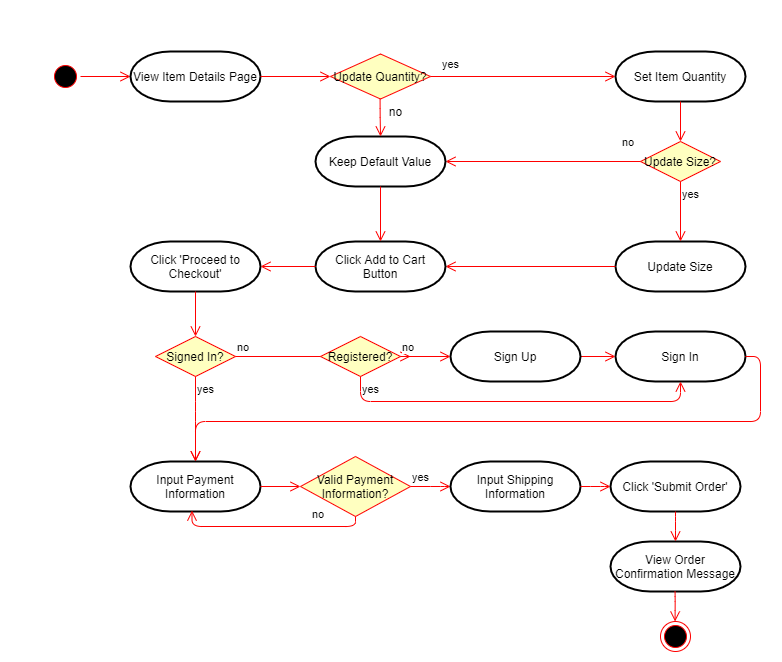

The diagram above was exported from draw.io. Its source (the exported page's mxGraphModel, read from the mxfile embedded in the PNG):
<mxGraphModel dx="1730" dy="832" grid="1" gridSize="10" guides="1" tooltips="1" connect="1" arrows="1" fold="1" page="1" pageScale="1" pageWidth="850" pageHeight="1100" math="0" shadow="0">
  <root>
    <mxCell id="0" />
    <mxCell id="1" parent="0" />
    <mxCell id="vmsENtTec6D94LGc3LQ2-3" value="Click 'Proceed to Checkout'" style="strokeWidth=2;html=1;shape=mxgraph.flowchart.terminator;whiteSpace=wrap;rounded=1;shadow=0;glass=0;sketch=0;" vertex="1" parent="1">
      <mxGeometry x="120" y="210" width="130" height="50" as="geometry" />
    </mxCell>
    <mxCell id="vmsENtTec6D94LGc3LQ2-4" value="" style="edgeStyle=orthogonalEdgeStyle;html=1;verticalAlign=bottom;endArrow=open;endSize=8;strokeColor=#ff0000;exitX=0.5;exitY=1;exitDx=0;exitDy=0;exitPerimeter=0;entryX=0.5;entryY=0;entryDx=0;entryDy=0;" edge="1" parent="1" source="vmsENtTec6D94LGc3LQ2-3" target="vmsENtTec6D94LGc3LQ2-21">
      <mxGeometry relative="1" as="geometry">
        <mxPoint x="280" y="425" as="targetPoint" />
        <mxPoint x="80" y="435" as="sourcePoint" />
      </mxGeometry>
    </mxCell>
    <mxCell id="vmsENtTec6D94LGc3LQ2-21" value="Signed In?" style="rhombus;whiteSpace=wrap;html=1;fillColor=#ffffc0;strokeColor=#ff0000;" vertex="1" parent="1">
      <mxGeometry x="145" y="305" width="80" height="40" as="geometry" />
    </mxCell>
    <mxCell id="vmsENtTec6D94LGc3LQ2-22" value="no" style="edgeStyle=orthogonalEdgeStyle;html=1;align=left;verticalAlign=bottom;endArrow=open;endSize=8;strokeColor=#ff0000;" edge="1" source="vmsENtTec6D94LGc3LQ2-21" parent="1">
      <mxGeometry x="-1" relative="1" as="geometry">
        <mxPoint x="400" y="325" as="targetPoint" />
        <Array as="points">
          <mxPoint x="390" y="325" />
          <mxPoint x="390" y="325" />
        </Array>
      </mxGeometry>
    </mxCell>
    <mxCell id="vmsENtTec6D94LGc3LQ2-23" value="yes" style="edgeStyle=orthogonalEdgeStyle;html=1;align=left;verticalAlign=top;endArrow=open;endSize=8;strokeColor=#ff0000;exitX=0.5;exitY=1;exitDx=0;exitDy=0;entryX=0.5;entryY=0;entryDx=0;entryDy=0;entryPerimeter=0;" edge="1" source="vmsENtTec6D94LGc3LQ2-21" parent="1" target="vmsENtTec6D94LGc3LQ2-29">
      <mxGeometry x="-1" relative="1" as="geometry">
        <mxPoint x="360" y="400" as="targetPoint" />
        <Array as="points">
          <mxPoint x="185" y="380" />
          <mxPoint x="185" y="380" />
        </Array>
      </mxGeometry>
    </mxCell>
    <mxCell id="vmsENtTec6D94LGc3LQ2-24" value="Registered?" style="rhombus;whiteSpace=wrap;html=1;fillColor=#ffffc0;strokeColor=#ff0000;" vertex="1" parent="1">
      <mxGeometry x="310" y="305" width="80" height="40" as="geometry" />
    </mxCell>
    <mxCell id="vmsENtTec6D94LGc3LQ2-25" value="" style="edgeStyle=orthogonalEdgeStyle;html=1;align=left;verticalAlign=bottom;endArrow=open;endSize=8;strokeColor=#ff0000;exitX=1;exitY=0.5;exitDx=0;exitDy=0;" edge="1" parent="1" source="vmsENtTec6D94LGc3LQ2-26">
      <mxGeometry x="-1" relative="1" as="geometry">
        <mxPoint x="520" y="325" as="targetPoint" />
        <mxPoint x="369.9999999999998" y="335.00000000000006" as="sourcePoint" />
        <Array as="points">
          <mxPoint x="510" y="325" />
        </Array>
      </mxGeometry>
    </mxCell>
    <mxCell id="vmsENtTec6D94LGc3LQ2-27" value="Sign In" style="strokeWidth=2;html=1;shape=mxgraph.flowchart.terminator;whiteSpace=wrap;rounded=1;shadow=0;glass=0;sketch=0;" vertex="1" parent="1">
      <mxGeometry x="605" y="300" width="130" height="50" as="geometry" />
    </mxCell>
    <mxCell id="vmsENtTec6D94LGc3LQ2-28" value="" style="edgeStyle=orthogonalEdgeStyle;html=1;verticalAlign=bottom;endArrow=open;endSize=8;strokeColor=#ff0000;exitX=1;exitY=0.5;exitDx=0;exitDy=0;exitPerimeter=0;entryX=0;entryY=0.5;entryDx=0;entryDy=0;entryPerimeter=0;" edge="1" parent="1" source="vmsENtTec6D94LGc3LQ2-26" target="vmsENtTec6D94LGc3LQ2-27">
      <mxGeometry relative="1" as="geometry">
        <mxPoint x="290" y="334.99999999999994" as="targetPoint" />
        <mxPoint x="260" y="334.99999999999994" as="sourcePoint" />
      </mxGeometry>
    </mxCell>
    <mxCell id="vmsENtTec6D94LGc3LQ2-29" value="Input Payment Information" style="strokeWidth=2;html=1;shape=mxgraph.flowchart.terminator;whiteSpace=wrap;rounded=1;shadow=0;glass=0;sketch=0;" vertex="1" parent="1">
      <mxGeometry x="120" y="430" width="130" height="50" as="geometry" />
    </mxCell>
    <mxCell id="vmsENtTec6D94LGc3LQ2-31" value="" style="edgeStyle=orthogonalEdgeStyle;html=1;verticalAlign=bottom;endArrow=open;endSize=8;strokeColor=#ff0000;exitX=1;exitY=0.5;exitDx=0;exitDy=0;exitPerimeter=0;entryX=0.5;entryY=0;entryDx=0;entryDy=0;entryPerimeter=0;" edge="1" parent="1" source="vmsENtTec6D94LGc3LQ2-27" target="vmsENtTec6D94LGc3LQ2-29">
      <mxGeometry relative="1" as="geometry">
        <mxPoint x="290" y="334.99999999999994" as="targetPoint" />
        <mxPoint x="260" y="334.99999999999994" as="sourcePoint" />
        <Array as="points">
          <mxPoint x="750" y="325" />
          <mxPoint x="750" y="390" />
          <mxPoint x="185" y="390" />
        </Array>
      </mxGeometry>
    </mxCell>
    <mxCell id="vmsENtTec6D94LGc3LQ2-32" value="Valid Payment Information?" style="rhombus;whiteSpace=wrap;html=1;fillColor=#ffffc0;strokeColor=#ff0000;" vertex="1" parent="1">
      <mxGeometry x="290" y="425" width="110" height="60" as="geometry" />
    </mxCell>
    <mxCell id="vmsENtTec6D94LGc3LQ2-33" value="yes" style="edgeStyle=orthogonalEdgeStyle;html=1;align=left;verticalAlign=bottom;endArrow=open;endSize=8;strokeColor=#ff0000;entryX=0;entryY=0.5;entryDx=0;entryDy=0;entryPerimeter=0;" edge="1" source="vmsENtTec6D94LGc3LQ2-32" parent="1" target="vmsENtTec6D94LGc3LQ2-37">
      <mxGeometry x="-1" relative="1" as="geometry">
        <mxPoint x="440" y="450" as="targetPoint" />
        <Array as="points">
          <mxPoint x="430" y="455" />
          <mxPoint x="430" y="455" />
        </Array>
      </mxGeometry>
    </mxCell>
    <mxCell id="vmsENtTec6D94LGc3LQ2-34" value="no" style="edgeStyle=orthogonalEdgeStyle;html=1;align=left;verticalAlign=top;endArrow=open;endSize=8;strokeColor=#ff0000;entryX=0.473;entryY=0.983;entryDx=0;entryDy=0;entryPerimeter=0;exitX=0.5;exitY=1;exitDx=0;exitDy=0;" edge="1" source="vmsENtTec6D94LGc3LQ2-32" parent="1" target="vmsENtTec6D94LGc3LQ2-29">
      <mxGeometry x="-0.419" y="-25" relative="1" as="geometry">
        <mxPoint x="320" y="530" as="targetPoint" />
        <mxPoint as="offset" />
      </mxGeometry>
    </mxCell>
    <mxCell id="vmsENtTec6D94LGc3LQ2-35" value="" style="edgeStyle=orthogonalEdgeStyle;html=1;verticalAlign=bottom;endArrow=open;endSize=8;strokeColor=#ff0000;exitX=1;exitY=0.5;exitDx=0;exitDy=0;exitPerimeter=0;entryX=0;entryY=0.5;entryDx=0;entryDy=0;" edge="1" parent="1" source="vmsENtTec6D94LGc3LQ2-29" target="vmsENtTec6D94LGc3LQ2-32">
      <mxGeometry relative="1" as="geometry">
        <mxPoint x="290" y="335" as="targetPoint" />
        <mxPoint x="260" y="335" as="sourcePoint" />
      </mxGeometry>
    </mxCell>
    <mxCell id="vmsENtTec6D94LGc3LQ2-37" value="Input Shipping Information" style="strokeWidth=2;html=1;shape=mxgraph.flowchart.terminator;whiteSpace=wrap;rounded=1;shadow=0;glass=0;sketch=0;" vertex="1" parent="1">
      <mxGeometry x="440" y="430" width="130" height="50" as="geometry" />
    </mxCell>
    <mxCell id="vmsENtTec6D94LGc3LQ2-38" value="Click 'Submit Order'" style="strokeWidth=2;html=1;shape=mxgraph.flowchart.terminator;whiteSpace=wrap;rounded=1;shadow=0;glass=0;sketch=0;" vertex="1" parent="1">
      <mxGeometry x="600" y="430" width="130" height="50" as="geometry" />
    </mxCell>
    <mxCell id="vmsENtTec6D94LGc3LQ2-39" value="" style="edgeStyle=orthogonalEdgeStyle;html=1;align=left;verticalAlign=bottom;endArrow=open;endSize=8;strokeColor=#ff0000;entryX=0;entryY=0.5;entryDx=0;entryDy=0;entryPerimeter=0;exitX=1;exitY=0.5;exitDx=0;exitDy=0;exitPerimeter=0;" edge="1" parent="1" source="vmsENtTec6D94LGc3LQ2-37" target="vmsENtTec6D94LGc3LQ2-38">
      <mxGeometry x="-1" relative="1" as="geometry">
        <mxPoint x="450" y="465" as="targetPoint" />
        <mxPoint x="409.9999999999999" y="465" as="sourcePoint" />
        <Array as="points">
          <mxPoint x="590" y="455" />
          <mxPoint x="590" y="455" />
        </Array>
      </mxGeometry>
    </mxCell>
    <mxCell id="vmsENtTec6D94LGc3LQ2-40" value="View Order Confirmation Message" style="strokeWidth=2;html=1;shape=mxgraph.flowchart.terminator;whiteSpace=wrap;rounded=1;shadow=0;glass=0;sketch=0;" vertex="1" parent="1">
      <mxGeometry x="600" y="510" width="130" height="50" as="geometry" />
    </mxCell>
    <mxCell id="vmsENtTec6D94LGc3LQ2-41" value="" style="ellipse;html=1;shape=endState;fillColor=#000000;strokeColor=#ff0000;" vertex="1" parent="1">
      <mxGeometry x="650" y="590" width="30" height="30" as="geometry" />
    </mxCell>
    <mxCell id="vmsENtTec6D94LGc3LQ2-42" value="" style="edgeStyle=orthogonalEdgeStyle;html=1;align=left;verticalAlign=bottom;endArrow=open;endSize=8;strokeColor=#ff0000;entryX=0.5;entryY=0;entryDx=0;entryDy=0;entryPerimeter=0;exitX=0.5;exitY=1;exitDx=0;exitDy=0;exitPerimeter=0;" edge="1" parent="1" source="vmsENtTec6D94LGc3LQ2-38" target="vmsENtTec6D94LGc3LQ2-40">
      <mxGeometry x="-1" relative="1" as="geometry">
        <mxPoint x="610" y="465" as="targetPoint" />
        <mxPoint x="580" y="465" as="sourcePoint" />
        <Array as="points">
          <mxPoint x="665" y="490" />
          <mxPoint x="665" y="490" />
        </Array>
      </mxGeometry>
    </mxCell>
    <mxCell id="vmsENtTec6D94LGc3LQ2-43" value="" style="edgeStyle=orthogonalEdgeStyle;html=1;align=left;verticalAlign=bottom;endArrow=open;endSize=8;strokeColor=#ff0000;entryX=0.5;entryY=0;entryDx=0;entryDy=0;entryPerimeter=0;exitX=0.5;exitY=1;exitDx=0;exitDy=0;exitPerimeter=0;" edge="1" parent="1">
      <mxGeometry x="-1" relative="1" as="geometry">
        <mxPoint x="664.58" y="590" as="targetPoint" />
        <mxPoint x="664.58" y="560" as="sourcePoint" />
        <Array as="points">
          <mxPoint x="664.58" y="570" />
          <mxPoint x="664.58" y="570" />
        </Array>
      </mxGeometry>
    </mxCell>
    <mxCell id="vmsENtTec6D94LGc3LQ2-44" value="yes" style="edgeStyle=orthogonalEdgeStyle;html=1;align=left;verticalAlign=top;endArrow=open;endSize=8;strokeColor=#ff0000;exitX=0.5;exitY=1;exitDx=0;exitDy=0;" edge="1" parent="1" source="vmsENtTec6D94LGc3LQ2-24">
      <mxGeometry x="-1" relative="1" as="geometry">
        <mxPoint x="670" y="350" as="targetPoint" />
        <mxPoint x="440" y="345" as="sourcePoint" />
        <Array as="points">
          <mxPoint x="350" y="370" />
          <mxPoint x="670" y="370" />
        </Array>
      </mxGeometry>
    </mxCell>
    <mxCell id="vmsENtTec6D94LGc3LQ2-45" value="" style="ellipse;html=1;shape=startState;fillColor=#000000;strokeColor=#ff0000;" vertex="1" parent="1">
      <mxGeometry x="40" y="30" width="30" height="30" as="geometry" />
    </mxCell>
    <mxCell id="vmsENtTec6D94LGc3LQ2-46" value="" style="edgeStyle=orthogonalEdgeStyle;html=1;verticalAlign=bottom;endArrow=open;endSize=8;strokeColor=#ff0000;" edge="1" parent="1" source="vmsENtTec6D94LGc3LQ2-45">
      <mxGeometry relative="1" as="geometry">
        <mxPoint x="120" y="44.99999999999994" as="targetPoint" />
      </mxGeometry>
    </mxCell>
    <mxCell id="vmsENtTec6D94LGc3LQ2-47" value="Set Item Quantity" style="strokeWidth=2;html=1;shape=mxgraph.flowchart.terminator;whiteSpace=wrap;rounded=1;shadow=0;glass=0;sketch=0;" vertex="1" parent="1">
      <mxGeometry x="605" y="20" width="130" height="50" as="geometry" />
    </mxCell>
    <mxCell id="vmsENtTec6D94LGc3LQ2-48" value="Update Size" style="strokeWidth=2;html=1;shape=mxgraph.flowchart.terminator;whiteSpace=wrap;rounded=1;shadow=0;glass=0;sketch=0;" vertex="1" parent="1">
      <mxGeometry x="605" y="210" width="130" height="50" as="geometry" />
    </mxCell>
    <mxCell id="vmsENtTec6D94LGc3LQ2-49" value="View Item Details Page" style="strokeWidth=2;html=1;shape=mxgraph.flowchart.terminator;whiteSpace=wrap;rounded=1;shadow=0;glass=0;sketch=0;" vertex="1" parent="1">
      <mxGeometry x="120" y="20" width="130" height="50" as="geometry" />
    </mxCell>
    <mxCell id="vmsENtTec6D94LGc3LQ2-50" value="" style="edgeStyle=orthogonalEdgeStyle;html=1;verticalAlign=bottom;endArrow=open;endSize=8;strokeColor=#ff0000;exitX=1;exitY=0.5;exitDx=0;exitDy=0;exitPerimeter=0;" edge="1" parent="1" source="vmsENtTec6D94LGc3LQ2-49">
      <mxGeometry relative="1" as="geometry">
        <mxPoint x="320" y="44.99999999999994" as="targetPoint" />
        <mxPoint x="420" y="54.5" as="sourcePoint" />
      </mxGeometry>
    </mxCell>
    <mxCell id="vmsENtTec6D94LGc3LQ2-51" value="Update Size?" style="rhombus;whiteSpace=wrap;html=1;fillColor=#ffffc0;strokeColor=#ff0000;" vertex="1" parent="1">
      <mxGeometry x="630" y="110" width="80" height="40" as="geometry" />
    </mxCell>
    <mxCell id="vmsENtTec6D94LGc3LQ2-52" value="no" style="edgeStyle=orthogonalEdgeStyle;html=1;align=left;verticalAlign=bottom;endArrow=open;endSize=8;strokeColor=#ff0000;exitX=0;exitY=0.5;exitDx=0;exitDy=0;entryX=1;entryY=0.5;entryDx=0;entryDy=0;entryPerimeter=0;" edge="1" parent="1" source="vmsENtTec6D94LGc3LQ2-51" target="vmsENtTec6D94LGc3LQ2-55">
      <mxGeometry x="-0.7949" y="-10" relative="1" as="geometry">
        <mxPoint x="590" y="130" as="targetPoint" />
        <mxPoint as="offset" />
      </mxGeometry>
    </mxCell>
    <mxCell id="vmsENtTec6D94LGc3LQ2-53" value="yes" style="edgeStyle=orthogonalEdgeStyle;html=1;align=left;verticalAlign=top;endArrow=open;endSize=8;strokeColor=#ff0000;" edge="1" parent="1" source="vmsENtTec6D94LGc3LQ2-51">
      <mxGeometry x="-1" relative="1" as="geometry">
        <mxPoint x="670" y="210" as="targetPoint" />
      </mxGeometry>
    </mxCell>
    <mxCell id="vmsENtTec6D94LGc3LQ2-54" value="" style="edgeStyle=orthogonalEdgeStyle;html=1;verticalAlign=bottom;endArrow=open;endSize=8;strokeColor=#ff0000;exitX=0.5;exitY=1;exitDx=0;exitDy=0;exitPerimeter=0;entryX=0.5;entryY=0;entryDx=0;entryDy=0;" edge="1" parent="1" source="vmsENtTec6D94LGc3LQ2-47" target="vmsENtTec6D94LGc3LQ2-51">
      <mxGeometry relative="1" as="geometry">
        <mxPoint x="130" y="54.999999999999886" as="targetPoint" />
        <mxPoint x="80" y="54.999999999999886" as="sourcePoint" />
      </mxGeometry>
    </mxCell>
    <mxCell id="vmsENtTec6D94LGc3LQ2-55" value="Keep Default Value" style="strokeWidth=2;html=1;shape=mxgraph.flowchart.terminator;whiteSpace=wrap;rounded=1;shadow=0;glass=0;sketch=0;" vertex="1" parent="1">
      <mxGeometry x="305" y="105" width="130" height="50" as="geometry" />
    </mxCell>
    <mxCell id="vmsENtTec6D94LGc3LQ2-56" value="" style="edgeStyle=orthogonalEdgeStyle;html=1;align=left;verticalAlign=bottom;endArrow=open;endSize=8;strokeColor=#ff0000;exitX=0;exitY=0.5;exitDx=0;exitDy=0;exitPerimeter=0;entryX=1;entryY=0.5;entryDx=0;entryDy=0;entryPerimeter=0;" edge="1" parent="1" source="vmsENtTec6D94LGc3LQ2-48" target="vmsENtTec6D94LGc3LQ2-57">
      <mxGeometry x="-0.5" y="-10" relative="1" as="geometry">
        <mxPoint x="560" y="235" as="targetPoint" />
        <mxPoint x="640" y="139.9999999999999" as="sourcePoint" />
        <mxPoint x="1" as="offset" />
      </mxGeometry>
    </mxCell>
    <mxCell id="vmsENtTec6D94LGc3LQ2-57" value="Click Add to Cart Button" style="strokeWidth=2;html=1;shape=mxgraph.flowchart.terminator;whiteSpace=wrap;rounded=1;shadow=0;glass=0;sketch=0;" vertex="1" parent="1">
      <mxGeometry x="305" y="210" width="130" height="50" as="geometry" />
    </mxCell>
    <mxCell id="vmsENtTec6D94LGc3LQ2-58" value="" style="edgeStyle=orthogonalEdgeStyle;html=1;verticalAlign=bottom;endArrow=open;endSize=8;strokeColor=#ff0000;exitX=0;exitY=0.5;exitDx=0;exitDy=0;exitPerimeter=0;entryX=1;entryY=0.5;entryDx=0;entryDy=0;entryPerimeter=0;" edge="1" parent="1" source="vmsENtTec6D94LGc3LQ2-57" target="vmsENtTec6D94LGc3LQ2-3">
      <mxGeometry relative="1" as="geometry">
        <mxPoint x="260" y="235" as="targetPoint" />
        <mxPoint x="80" y="54.99999999999994" as="sourcePoint" />
      </mxGeometry>
    </mxCell>
    <mxCell id="vmsENtTec6D94LGc3LQ2-60" value="" style="edgeStyle=orthogonalEdgeStyle;html=1;verticalAlign=bottom;endArrow=open;endSize=8;strokeColor=#ff0000;exitX=0.5;exitY=1;exitDx=0;exitDy=0;exitPerimeter=0;" edge="1" parent="1" source="vmsENtTec6D94LGc3LQ2-55" target="vmsENtTec6D94LGc3LQ2-57">
      <mxGeometry relative="1" as="geometry">
        <mxPoint x="130" y="54.99999999999994" as="targetPoint" />
        <mxPoint x="80" y="54.99999999999994" as="sourcePoint" />
      </mxGeometry>
    </mxCell>
    <mxCell id="vmsENtTec6D94LGc3LQ2-61" value="Update Quantity?" style="rhombus;whiteSpace=wrap;html=1;fillColor=#ffffc0;strokeColor=#ff0000;" vertex="1" parent="1">
      <mxGeometry x="320" y="22.5" width="100" height="45" as="geometry" />
    </mxCell>
    <mxCell id="vmsENtTec6D94LGc3LQ2-62" value="yes" style="edgeStyle=orthogonalEdgeStyle;html=1;align=left;verticalAlign=top;endArrow=open;endSize=8;strokeColor=#ff0000;exitX=1;exitY=0.5;exitDx=0;exitDy=0;entryX=0;entryY=0.5;entryDx=0;entryDy=0;entryPerimeter=0;" edge="1" parent="1" source="vmsENtTec6D94LGc3LQ2-61" target="vmsENtTec6D94LGc3LQ2-47">
      <mxGeometry x="-0.8919" y="25" relative="1" as="geometry">
        <mxPoint x="680" y="220" as="targetPoint" />
        <mxPoint x="680" y="160" as="sourcePoint" />
        <mxPoint as="offset" />
      </mxGeometry>
    </mxCell>
    <mxCell id="vmsENtTec6D94LGc3LQ2-63" value="" style="edgeStyle=orthogonalEdgeStyle;html=1;verticalAlign=bottom;endArrow=open;endSize=8;strokeColor=#ff0000;exitX=0.5;exitY=1;exitDx=0;exitDy=0;exitPerimeter=0;entryX=0.5;entryY=0;entryDx=0;entryDy=0;entryPerimeter=0;" edge="1" parent="1" target="vmsENtTec6D94LGc3LQ2-55">
      <mxGeometry relative="1" as="geometry">
        <mxPoint x="369.58" y="122.5" as="targetPoint" />
        <mxPoint x="369.5799999999999" y="67.5" as="sourcePoint" />
      </mxGeometry>
    </mxCell>
    <mxCell id="vmsENtTec6D94LGc3LQ2-64" value="no" style="text;html=1;align=center;verticalAlign=middle;resizable=0;points=[];autosize=1;" vertex="1" parent="1">
      <mxGeometry x="370" y="70" width="30" height="20" as="geometry" />
    </mxCell>
    <mxCell id="vmsENtTec6D94LGc3LQ2-26" value="Sign Up" style="strokeWidth=2;html=1;shape=mxgraph.flowchart.terminator;whiteSpace=wrap;rounded=1;shadow=0;glass=0;sketch=0;" vertex="1" parent="1">
      <mxGeometry x="440" y="300" width="130" height="50" as="geometry" />
    </mxCell>
    <mxCell id="vmsENtTec6D94LGc3LQ2-65" value="no" style="edgeStyle=orthogonalEdgeStyle;html=1;align=left;verticalAlign=bottom;endArrow=open;endSize=8;strokeColor=#ff0000;exitX=1;exitY=0.5;exitDx=0;exitDy=0;" edge="1" parent="1" source="vmsENtTec6D94LGc3LQ2-24" target="vmsENtTec6D94LGc3LQ2-26">
      <mxGeometry x="-1" relative="1" as="geometry">
        <mxPoint x="520" y="325" as="targetPoint" />
        <mxPoint x="410" y="325" as="sourcePoint" />
        <Array as="points" />
      </mxGeometry>
    </mxCell>
  </root>
</mxGraphModel>